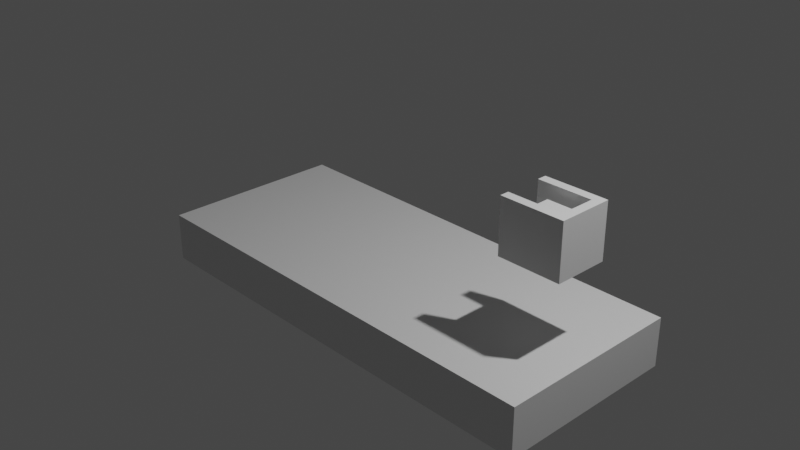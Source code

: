 # Source: Lab6.blend  (saved by Blender 3.2.14; exported with 4.5.12 LTS)
import bpy
from mathutils import Matrix  # noqa: F401  (used for matrix-valued properties, if any)

bpy.ops.wm.read_factory_settings(use_empty=True)
scene = bpy.context.scene
scene.name = 'Scene'

# ---- collections
col_collection = bpy.data.collections.new('Collection'); scene.collection.children.link(col_collection)

# ---- materials (node trees are filled in below, after node groups)
mat_material = bpy.data.materials.new('Material')
mat_material.alpha_threshold = 0.0
mat_material.use_transparent_shadow = False
mat_material.line_color = (0.0, 0.0, 0.0, 1.0)

# ---- material node trees
mat_material.use_nodes = True; mat_material.node_tree.nodes.clear()
_N = mat_material.node_tree.nodes; _L = mat_material.node_tree.links
n0 = _N.new('ShaderNodeOutputMaterial'); n0.name = 'Material Output'; n0.location = (300, 300)
n1 = _N.new('ShaderNodeBsdfPrincipled'); n1.name = 'Principled BSDF'; n1.location = (10, 300)
n1.distribution = 'GGX'
n1.subsurface_method = 'BURLEY'
n1.inputs[2].default_value = 0.4
n1.inputs[3].default_value = 1.45
n1.inputs[27].default_value = (0.0, 0.0, 0.0, 1.0)
n1.inputs[28].default_value = 1.0
_L.new(n1.outputs[0], n0.inputs[0])
n0.is_active_output = True

# ---- world
world_world = bpy.data.worlds.new('World'); scene.world = world_world
world_world.use_nodes = True; world_world.node_tree.nodes.clear()
_N = world_world.node_tree.nodes; _L = world_world.node_tree.links
n0 = _N.new('ShaderNodeOutputWorld'); n0.name = 'World Output'; n0.location = (300, 300)
n1 = _N.new('ShaderNodeBackground'); n1.name = 'Background'; n1.location = (10, 300)
n1.inputs[0].default_value = (0.05088, 0.05088, 0.05088, 1.0)
_L.new(n1.outputs[0], n0.inputs[0])
n0.is_active_output = True
world_world.color = (0.05088, 0.05088, 0.05088)
world_world.use_sun_shadow = False
world_world.sun_shadow_jitter_overblur = 0.0

# ---- cameras
cam_camera = bpy.data.cameras.new('Camera')
cam_camera.clip_end = 100.0
cam_camera.ortho_scale = 7.314

# ---- lights
light_light = bpy.data.lights.new('Light', 'POINT')
light_light.transmission_factor = 0.0
light_light.energy = 1000.0
light_light.shadow_soft_size = 0.1
light_light.shadow_maximum_resolution = 0.006
light_light.use_absolute_resolution = True

# ---- meshes
me_cube = bpy.data.meshes.new('Cube')
me_cube.from_pydata([(1.0, 1.0, 1.0), (1.0, 1.0, -1.0), (1.0, -1.0, 1.0), (1.0, -1.0, -1.0), (-1.0, 1.0, 1.0), (-1.0, 1.0, -1.0), (-1.0, -1.0, 1.0), (-1.0, -1.0, -1.0)], [], [(0, 4, 6, 2), (3, 2, 6, 7), (7, 6, 4, 5), (5, 1, 3, 7), (1, 0, 2, 3), (5, 4, 0, 1)])
_uv = me_cube.uv_layers.new(name='UVMap')
_uv.uv.foreach_set('vector', [0.375, 0.0, 0.625, 0.0, 0.625, 0.25, 0.375, 0.25, 0.375, 0.25, 0.625, 0.25, 0.625, 0.5, 0.375, 0.5, 0.375, 0.5, 0.625, 0.5, 0.625, 0.75, 0.375, 0.75, 0.375, 0.75, 0.625, 0.75, 0.625, 1.0, 0.375, 1.0, 0.125, 0.5, 0.375, 0.5, 0.375, 0.75, 0.125, 0.75, 0.625, 0.5, 0.875, 0.5, 0.875, 0.75, 0.625, 0.75])
me_cube.materials.append(mat_material)
me_cube.use_remesh_preserve_volume = False
me_cube.use_remesh_preserve_attributes = False
me_cube.use_mirror_vertex_groups = False
me_cube.update()
me_cube_001 = bpy.data.meshes.new('Cube.001')
me_cube_001.from_pydata([(1.0, 1.0, -0.479), (1.0, 1.0, -1.0), (1.0, -1.0, -0.479), (1.0, -1.0, -1.0), (-1.0, 1.0, -0.479), (-1.0, 1.0, -1.0), (-1.0, -1.0, -0.479), (-1.0, -1.0, -1.0)], [], [(0, 4, 6, 2), (3, 2, 6, 7), (7, 6, 4, 5), (5, 1, 3, 7), (1, 0, 2, 3), (5, 4, 0, 1)])
_uv = me_cube_001.uv_layers.new(name='UVMap')
_uv.uv.foreach_set('vector', [0.375, 0.0, 0.625, 0.0, 0.625, 0.25, 0.375, 0.25, 0.375, 0.25, 0.625, 0.25, 0.625, 0.5, 0.375, 0.5, 0.375, 0.5, 0.625, 0.5, 0.625, 0.75, 0.375, 0.75, 0.375, 0.75, 0.625, 0.75, 0.625, 1.0, 0.375, 1.0, 0.125, 0.5, 0.375, 0.5, 0.375, 0.75, 0.125, 0.75, 0.625, 0.5, 0.875, 0.5, 0.875, 0.75, 0.625, 0.75])
me_cube_001.materials.append(mat_material)
me_cube_001.use_remesh_preserve_volume = False
me_cube_001.use_remesh_preserve_attributes = False
me_cube_001.use_mirror_vertex_groups = False
me_cube_001.update()
me_cube_002 = bpy.data.meshes.new('Cube.002')
me_cube_002.from_pydata([(0.7143, 0.6667, -0.6667), (0.7143, -0.6667, -0.6667), (1.0, 1.0, 1.0), (1.0, 1.0, -1.0), (1.0, -1.0, 1.0), (1.0, -1.0, -1.0), (-1.0, 1.0, 1.0), (-1.0, 1.0, -1.0), (-1.0, -1.0, 1.0), (-1.0, -1.0, -1.0), (-1.0, 0.6667, -0.6667), (-1.0, 0.6667, 1.0), (0.7143, -0.6667, 1.0), (0.7143, 0.6667, 1.0), (-1.0, -0.6667, -0.6667), (-1.0, -0.6667, 1.0)], [], [(1, 14, 15, 12), (0, 1, 12, 13), (2, 6, 11, 13, 12, 15, 8, 4), (5, 4, 8, 9), (9, 8, 15, 14, 10, 11, 6, 7), (7, 3, 5, 9), (3, 2, 4, 5), (7, 6, 2, 3), (14, 1, 0, 10), (10, 0, 13, 11)])
_uv = me_cube_002.uv_layers.new(name='UVMap')
_uv.uv.foreach_set('vector', [0.375, 0.25, 0.375, 0.4643, 0.5833, 0.4643, 0.5833, 0.25, 0.125, 0.5, 0.125, 0.75, 0.3333, 0.75, 0.3333, 0.5, 0.375, 0.0, 0.625, 0.0, 0.625, 0.04167, 0.4107, 0.04167, 0.4107, 0.2083, 0.625, 0.2083, 0.625, 0.25, 0.375, 0.25, 0.375, 0.25, 0.625, 0.25, 0.625, 0.5, 0.375, 0.5, 0.375, 0.5, 0.625, 0.5, 0.625, 0.5417, 0.4167, 0.5417, 0.4167, 0.7083, 0.625, 0.7083, 0.625, 0.75, 0.375, 0.75, 0.375, 0.75, 0.625, 0.75, 0.625, 1.0, 0.375, 1.0, 0.125, 0.5, 0.375, 0.5, 0.375, 0.75, 0.125, 0.75, 0.625, 0.5, 0.875, 0.5, 0.875, 0.75, 0.625, 0.75, 0.4107, 1.0, 0.625, 1.0, 0.625, 0.75, 0.4107, 0.75, 0.625, 0.5357, 0.625, 0.75, 0.8333, 0.75, 0.8333, 0.5357])
me_cube_002.materials.append(mat_material)
me_cube_002.use_remesh_preserve_volume = False
me_cube_002.use_remesh_preserve_attributes = False
me_cube_002.use_mirror_vertex_groups = False
me_cube_002.update()
me_cube_005 = bpy.data.meshes.new('Cube.005')
me_cube_005.from_pydata([(1.0, 1.0, 1.0), (1.0, 1.0, -1.0), (1.0, -1.0, 1.0), (1.0, -1.0, -1.0), (-1.0, 1.0, 1.0), (-1.0, 1.0, -1.0), (-1.0, -1.0, 1.0), (-1.0, -1.0, -1.0)], [], [(0, 4, 6, 2), (3, 2, 6, 7), (7, 6, 4, 5), (5, 1, 3, 7), (1, 0, 2, 3), (5, 4, 0, 1)])
_uv = me_cube_005.uv_layers.new(name='UVMap')
_uv.uv.foreach_set('vector', [0.375, 0.0, 0.625, 0.0, 0.625, 0.25, 0.375, 0.25, 0.375, 0.25, 0.625, 0.25, 0.625, 0.5, 0.375, 0.5, 0.375, 0.5, 0.625, 0.5, 0.625, 0.75, 0.375, 0.75, 0.375, 0.75, 0.625, 0.75, 0.625, 1.0, 0.375, 1.0, 0.125, 0.5, 0.375, 0.5, 0.375, 0.75, 0.125, 0.75, 0.625, 0.5, 0.875, 0.5, 0.875, 0.75, 0.625, 0.75])
me_cube_005.materials.append(mat_material)
me_cube_005.use_remesh_preserve_volume = False
me_cube_005.use_remesh_preserve_attributes = False
me_cube_005.use_mirror_vertex_groups = False
me_cube_005.update()

# ---- objects
ob_cubo_grande = bpy.data.objects.new('Cubo_Grande', me_cube)
ob_light = bpy.data.objects.new('Light', light_light)
ob_camera = bpy.data.objects.new('Camera', cam_camera)
ob_cubo_chico = bpy.data.objects.new('Cubo_Chico', me_cube_001)
ob_cubo_mini = bpy.data.objects.new('Cubo_Mini', me_cube_002)
ob_cubo_agua = bpy.data.objects.new('Cubo_Agua', me_cube_005)

# ---- transforms, parenting, visibility, modifiers, constraints
ob_cubo_grande.location = (0.0, 0.0, 0.0)
ob_cubo_grande.scale = (2.613, 1.088, 1.088)
ob_cubo_grande.lock_rotations_4d = False
ob_cubo_grande.empty_display_type = 'ARROWS'
ob_cubo_grande.display_type = 'SOLID'
ob_cubo_grande.lineart.crease_threshold = 0.0
_m = ob_cubo_grande.modifiers.new('Fluid', 'FLUID')
_m.fluid_type = 'DOMAIN'
_m = ob_cubo_grande.modifiers.new('Liquid Particle System', 'PARTICLE_SYSTEM')
ob_light.location = (4.076, 1.005, 5.904)
ob_light.rotation_euler = (0.6503, 0.05522, 1.866)
ob_light.lock_rotations_4d = False
ob_light.empty_display_type = 'ARROWS'
ob_light.color = (0.0, 0.0, 0.0, 0.0)
ob_light.lineart.crease_threshold = 0.0
ob_camera.location = (7.359, -6.926, 4.958)
ob_camera.rotation_euler = (1.109, 0.0, 0.8149)
ob_camera.lock_rotations_4d = False
ob_camera.empty_display_type = 'ARROWS'
ob_camera.color = (0.0, 0.0, 0.0, 0.0)
ob_camera.display_type = 'WIRE'
ob_camera.lineart.crease_threshold = 0.0
ob_cubo_chico.location = (0.0, 0.0, 0.0)
ob_cubo_chico.scale = (2.5, 1.041, 1.041)
ob_cubo_chico.lock_rotations_4d = False
ob_cubo_chico.empty_display_type = 'ARROWS'
ob_cubo_chico.display_type = 'SOLID'
ob_cubo_chico.lineart.crease_threshold = 0.0
_m = ob_cubo_chico.modifiers.new('Fluid', 'FLUID')
_m.fluid_type = 'EFFECTOR'
_m = ob_cubo_chico.modifiers.new('Liquid Particle System', 'PARTICLE_SYSTEM')
ob_cubo_mini.location = (1.95, 0.0, 0.6)
ob_cubo_mini.scale = (0.35, 0.3, 0.3)
ob_cubo_mini.lock_rotations_4d = False
ob_cubo_mini.empty_display_type = 'ARROWS'
ob_cubo_mini.lineart.crease_threshold = 0.0
_m = ob_cubo_mini.modifiers.new('Fluid', 'FLUID')
_m.fluid_type = 'EFFECTOR'
ob_cubo_agua.location = (1.95, 0.0, 0.65)
ob_cubo_agua.scale = (0.15, 0.1, 0.15)
ob_cubo_agua.lock_rotations_4d = False
ob_cubo_agua.empty_display_type = 'ARROWS'
ob_cubo_agua.lineart.crease_threshold = 0.0
_m = ob_cubo_agua.modifiers.new('Fluid', 'FLUID')
_m.fluid_type = 'FLOW'

# ---- collection membership
col_collection.objects.link(ob_cubo_grande)
col_collection.objects.link(ob_light)
col_collection.objects.link(ob_camera)
col_collection.objects.link(ob_cubo_chico)
col_collection.objects.link(ob_cubo_mini)
col_collection.objects.link(ob_cubo_agua)

# ---- scene / render settings (as saved in the file)
scene.camera = ob_camera
scene.frame_start = 1; scene.frame_end = 50; scene.frame_set(45)
scene.render.engine = 'BLENDER_EEVEE_NEXT'
scene.cycles.use_denoising = False
scene.cycles.samples = 128
scene.cycles.sampling_pattern = 'TABULATED_SOBOL'
scene.cycles.use_adaptive_sampling = False
scene.cycles.use_light_tree = False
scene.view_settings.view_transform = 'Filmic'
bpy.context.view_layer.update()
